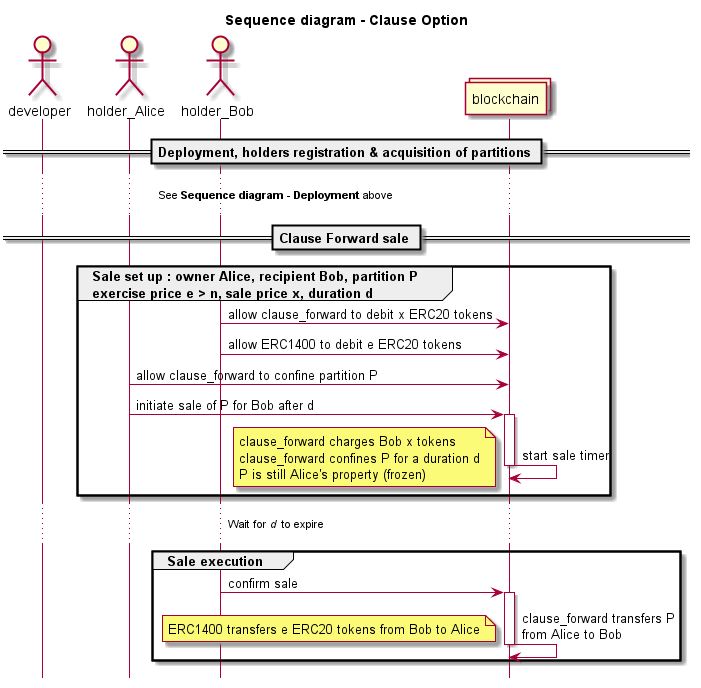

The diagram above was rendered by PlantUML. Its source (embedded in the PNG):
@startuml

hide footbox

title Sequence diagram - Clause Option

actor developer
actor holder_Alice
actor holder_Bob
collections blockchain

== Deployment, holders registration & acquisition of partitions ==

...See **Sequence diagram - Deployment** above...

== Clause Forward sale ==

group Sale set up : owner Alice, recipient Bob, partition P \nexercise price e > n, sale price x, duration d

holder_Bob -> blockchain : allow clause_forward to debit x ERC20 tokens
holder_Bob -> blockchain : allow ERC1400 to debit e ERC20 tokens
holder_Alice -> blockchain : allow clause_forward to confine partition P

holder_Alice -> blockchain : initiate sale of P for Bob after d
activate blockchain
blockchain -> blockchain : start sale timer 
deactivate blockchain
note left
clause_forward charges Bob x tokens
clause_forward confines P for a duration d
P is still Alice's property (frozen)
end note
end

...Wait for //d//  to expire...

group Sale execution

holder_Bob -> blockchain : confirm sale
activate blockchain
blockchain -> blockchain : clause_forward transfers P \nfrom Alice to Bob
deactivate blockchain
note left
ERC1400 transfers e ERC20 tokens from Bob to Alice
end note
end

@enduml